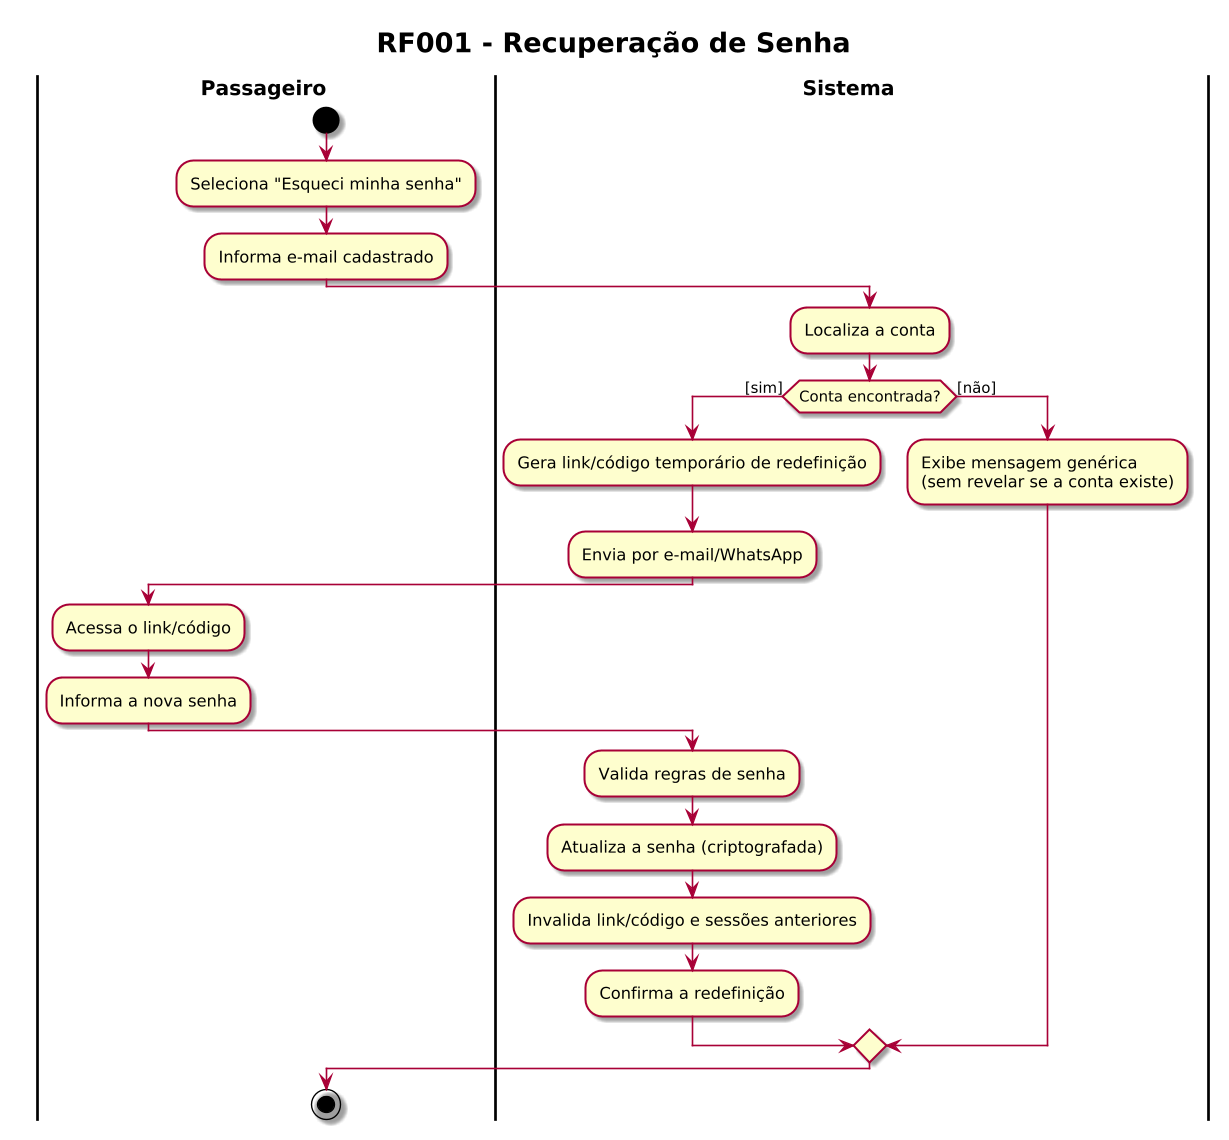

The diagram above was rendered by PlantUML. Its source (embedded in the PNG):
@startuml RF001c_Recuperacao_Senha
skin rose
!pragma useVerticalIf on
skinparam dpi 130
skinparam defaultFontName "Helvetica"
skinparam ActivityPadding 12
skinparam ActivityMargin 8
skinparam DiamondPadding 6
skinparam DiamondMargin 8
skinparam swimlaneWidth same
skinparam swimlaneTitleFontStyle bold
skinparam swimlaneTitleFontSize 15
skinparam ArrowThickness 1.2
skinparam TitleFontSize 20
skinparam TitleFontStyle bold
title RF001 - Recuperação de Senha
|Passageiro|
start
:Seleciona "Esqueci minha senha";
:Informa e-mail cadastrado;
|Sistema|
:Localiza a conta;
if (Conta encontrada?) then ([sim])
  :Gera link/código temporário de redefinição;
  :Envia por e-mail/WhatsApp;
  |Passageiro|
  :Acessa o link/código;
  :Informa a nova senha;
  |Sistema|
  :Valida regras de senha;
  :Atualiza a senha (criptografada);
  :Invalida link/código e sessões anteriores;
  :Confirma a redefinição;
else ([não])
  :Exibe mensagem genérica\n(sem revelar se a conta existe);
endif
|Passageiro|
stop
@enduml